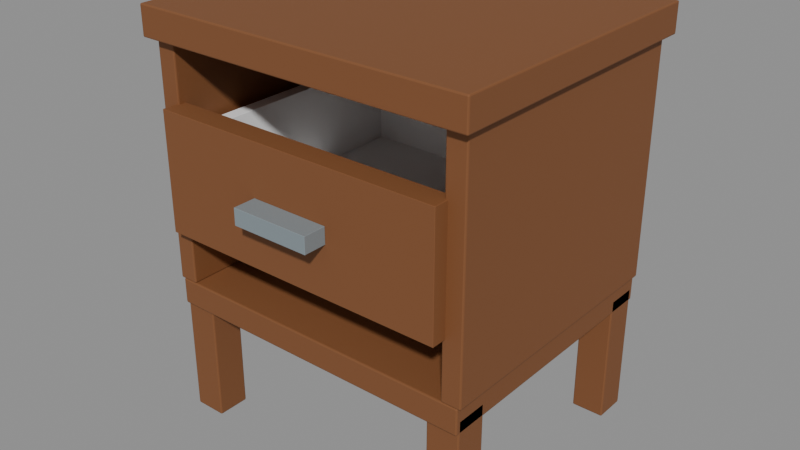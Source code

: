 # Source: bedside-table.blend  (saved by Blender 4.0.36; exported with 4.5.12 LTS)
import bpy
from mathutils import Matrix  # noqa: F401  (used for matrix-valued properties, if any)

bpy.ops.wm.read_factory_settings(use_empty=True)
scene = bpy.context.scene
scene.name = 'Scene'

# ---- materials (node trees are filled in below, after node groups)
mat_tropical_timber = bpy.data.materials.new('Tropical timber')
mat_tropical_timber.use_transparent_shadow = False
mat_tropical_timber.diffuse_color = (0.2159, 0.08228, 0.02843, 1.0)
mat_white = bpy.data.materials.new('White')
mat_white.use_transparent_shadow = False
mat_white.diffuse_color = (1.0, 1.0, 1.0, 1.0)
mat_satin_metal = bpy.data.materials.new('Satin metal')
mat_satin_metal.use_transparent_shadow = False
mat_satin_metal.diffuse_color = (0.305, 0.3663, 0.3968, 1.0)

# ---- material node trees
mat_tropical_timber.use_nodes = True; mat_tropical_timber.node_tree.nodes.clear()
_N = mat_tropical_timber.node_tree.nodes; _L = mat_tropical_timber.node_tree.links
n0 = _N.new('ShaderNodeBsdfPrincipled'); n0.name = 'Principled BSDF'; n0.location = (10, 300)
n0.inputs[0].default_value = (0.2159, 0.08228, 0.02843, 1.0)
n0.inputs[2].default_value = 0.68
n0.inputs[3].default_value = 1.45
n1 = _N.new('ShaderNodeOutputMaterial'); n1.name = 'Material Output'; n1.location = (300, 300)
_L.new(n0.outputs[0], n1.inputs[0])
n1.is_active_output = True
mat_white.use_nodes = True; mat_white.node_tree.nodes.clear()
_N = mat_white.node_tree.nodes; _L = mat_white.node_tree.links
n0 = _N.new('ShaderNodeBsdfPrincipled'); n0.name = 'Principled BSDF'; n0.location = (10, 300)
n0.inputs[0].default_value = (1.0, 1.0, 1.0, 1.0)
n0.inputs[2].default_value = 0.6
n0.inputs[3].default_value = 1.45
n1 = _N.new('ShaderNodeOutputMaterial'); n1.name = 'Material Output'; n1.location = (300, 300)
_L.new(n0.outputs[0], n1.inputs[0])
n1.is_active_output = True
mat_satin_metal.use_nodes = True; mat_satin_metal.node_tree.nodes.clear()
_N = mat_satin_metal.node_tree.nodes; _L = mat_satin_metal.node_tree.links
n0 = _N.new('ShaderNodeBsdfPrincipled'); n0.name = 'Principled BSDF'; n0.location = (10, 300)
n0.inputs[0].default_value = (0.305, 0.3663, 0.3968, 1.0)
n0.inputs[1].default_value = 0.35
n0.inputs[2].default_value = 0.48
n0.inputs[3].default_value = 1.45
n1 = _N.new('ShaderNodeOutputMaterial'); n1.name = 'Material Output'; n1.location = (300, 300)
_L.new(n0.outputs[0], n1.inputs[0])
n1.is_active_output = True

# ---- meshes
me_cube = bpy.data.meshes.new('Cube')
me_cube.from_pydata([(-0.025, -0.025, -0.1), (-0.025, -0.025, 0.1), (-0.025, 0.025, -0.1), (-0.025, 0.025, 0.1), (0.025, -0.025, -0.1), (0.025, -0.025, 0.1), (0.025, 0.025, -0.1), (0.025, 0.025, 0.1)], [], [(0, 1, 3, 2), (2, 3, 7, 6), (6, 7, 5, 4), (4, 5, 1, 0), (2, 6, 4, 0), (7, 3, 1, 5)])
_uv = me_cube.uv_layers.new(name='UVMap')
_uv.uv.foreach_set('vector', [0.375, 0.0, 0.625, 0.0, 0.625, 0.25, 0.375, 0.25, 0.375, 0.25, 0.625, 0.25, 0.625, 0.5, 0.375, 0.5, 0.375, 0.5, 0.625, 0.5, 0.625, 0.75, 0.375, 0.75, 0.375, 0.75, 0.625, 0.75, 0.625, 1.0, 0.375, 1.0, 0.125, 0.5, 0.375, 0.5, 0.375, 0.75, 0.125, 0.75, 0.625, 0.5, 0.875, 0.5, 0.875, 0.75, 0.625, 0.75])
me_cube.materials.append(mat_tropical_timber)
me_cube.update()
me_cube_001 = bpy.data.meshes.new('Cube.001')
me_cube_001.from_pydata([(-0.025, -0.025, -0.1), (-0.025, -0.025, 0.1), (-0.025, 0.025, -0.1), (-0.025, 0.025, 0.1), (0.025, -0.025, -0.1), (0.025, -0.025, 0.1), (0.025, 0.025, -0.1), (0.025, 0.025, 0.1)], [], [(0, 1, 3, 2), (2, 3, 7, 6), (6, 7, 5, 4), (4, 5, 1, 0), (2, 6, 4, 0), (7, 3, 1, 5)])
_uv = me_cube_001.uv_layers.new(name='UVMap')
_uv.uv.foreach_set('vector', [0.375, 0.0, 0.625, 0.0, 0.625, 0.25, 0.375, 0.25, 0.375, 0.25, 0.625, 0.25, 0.625, 0.5, 0.375, 0.5, 0.375, 0.5, 0.625, 0.5, 0.625, 0.75, 0.375, 0.75, 0.375, 0.75, 0.625, 0.75, 0.625, 1.0, 0.375, 1.0, 0.125, 0.5, 0.375, 0.5, 0.375, 0.75, 0.125, 0.75, 0.625, 0.5, 0.875, 0.5, 0.875, 0.75, 0.625, 0.75])
me_cube_001.materials.append(mat_tropical_timber)
me_cube_001.update()
me_cube_002 = bpy.data.meshes.new('Cube.002')
me_cube_002.from_pydata([(-0.025, -0.025, -0.1), (-0.025, -0.025, 0.1), (-0.025, 0.025, -0.1), (-0.025, 0.025, 0.1), (0.025, -0.025, -0.1), (0.025, -0.025, 0.1), (0.025, 0.025, -0.1), (0.025, 0.025, 0.1)], [], [(0, 1, 3, 2), (2, 3, 7, 6), (6, 7, 5, 4), (4, 5, 1, 0), (2, 6, 4, 0), (7, 3, 1, 5)])
_uv = me_cube_002.uv_layers.new(name='UVMap')
_uv.uv.foreach_set('vector', [0.375, 0.0, 0.625, 0.0, 0.625, 0.25, 0.375, 0.25, 0.375, 0.25, 0.625, 0.25, 0.625, 0.5, 0.375, 0.5, 0.375, 0.5, 0.625, 0.5, 0.625, 0.75, 0.375, 0.75, 0.375, 0.75, 0.625, 0.75, 0.625, 1.0, 0.375, 1.0, 0.125, 0.5, 0.375, 0.5, 0.375, 0.75, 0.125, 0.75, 0.625, 0.5, 0.875, 0.5, 0.875, 0.75, 0.625, 0.75])
me_cube_002.materials.append(mat_tropical_timber)
me_cube_002.update()
me_cube_003 = bpy.data.meshes.new('Cube.003')
me_cube_003.from_pydata([(-0.025, -0.025, -0.1), (-0.025, -0.025, 0.1), (-0.025, 0.025, -0.1), (-0.025, 0.025, 0.1), (0.025, -0.025, -0.1), (0.025, -0.025, 0.1), (0.025, 0.025, -0.1), (0.025, 0.025, 0.1)], [], [(0, 1, 3, 2), (2, 3, 7, 6), (6, 7, 5, 4), (4, 5, 1, 0), (2, 6, 4, 0), (7, 3, 1, 5)])
_uv = me_cube_003.uv_layers.new(name='UVMap')
_uv.uv.foreach_set('vector', [0.375, 0.0, 0.625, 0.0, 0.625, 0.25, 0.375, 0.25, 0.375, 0.25, 0.625, 0.25, 0.625, 0.5, 0.375, 0.5, 0.375, 0.5, 0.625, 0.5, 0.625, 0.75, 0.375, 0.75, 0.375, 0.75, 0.625, 0.75, 0.625, 1.0, 0.375, 1.0, 0.125, 0.5, 0.375, 0.5, 0.375, 0.75, 0.125, 0.75, 0.625, 0.5, 0.875, 0.5, 0.875, 0.75, 0.625, 0.75])
me_cube_003.materials.append(mat_tropical_timber)
me_cube_003.update()
me_cube_004 = bpy.data.meshes.new('Cube.004')
me_cube_004.from_pydata([(-0.245, -0.21, -0.02), (-0.245, -0.21, 0.02), (-0.245, 0.21, -0.02), (-0.245, 0.21, 0.02), (0.245, -0.21, -0.02), (0.245, -0.21, 0.02), (0.245, 0.21, -0.02), (0.245, 0.21, 0.02)], [], [(0, 1, 3, 2), (2, 3, 7, 6), (6, 7, 5, 4), (4, 5, 1, 0), (2, 6, 4, 0), (7, 3, 1, 5)])
_uv = me_cube_004.uv_layers.new(name='UVMap')
_uv.uv.foreach_set('vector', [0.375, 0.0, 0.625, 0.0, 0.625, 0.25, 0.375, 0.25, 0.375, 0.25, 0.625, 0.25, 0.625, 0.5, 0.375, 0.5, 0.375, 0.5, 0.625, 0.5, 0.625, 0.75, 0.375, 0.75, 0.375, 0.75, 0.625, 0.75, 0.625, 1.0, 0.375, 1.0, 0.125, 0.5, 0.375, 0.5, 0.375, 0.75, 0.125, 0.75, 0.625, 0.5, 0.875, 0.5, 0.875, 0.75, 0.625, 0.75])
me_cube_004.materials.append(mat_tropical_timber)
me_cube_004.update()
me_cube_005 = bpy.data.meshes.new('Cube.005')
me_cube_005.from_pydata([(-0.015, -0.21, -0.18), (-0.015, -0.21, 0.18), (-0.015, 0.21, -0.18), (-0.015, 0.21, 0.18), (0.015, -0.21, -0.18), (0.015, -0.21, 0.18), (0.015, 0.21, -0.18), (0.015, 0.21, 0.18)], [], [(0, 1, 3, 2), (2, 3, 7, 6), (6, 7, 5, 4), (4, 5, 1, 0), (2, 6, 4, 0), (7, 3, 1, 5)])
_uv = me_cube_005.uv_layers.new(name='UVMap')
_uv.uv.foreach_set('vector', [0.375, 0.0, 0.625, 0.0, 0.625, 0.25, 0.375, 0.25, 0.375, 0.25, 0.625, 0.25, 0.625, 0.5, 0.375, 0.5, 0.375, 0.5, 0.625, 0.5, 0.625, 0.75, 0.375, 0.75, 0.375, 0.75, 0.625, 0.75, 0.625, 1.0, 0.375, 1.0, 0.125, 0.5, 0.375, 0.5, 0.375, 0.75, 0.125, 0.75, 0.625, 0.5, 0.875, 0.5, 0.875, 0.75, 0.625, 0.75])
me_cube_005.materials.append(mat_tropical_timber)
me_cube_005.update()
me_cube_006 = bpy.data.meshes.new('Cube.006')
me_cube_006.from_pydata([(-0.015, -0.21, -0.18), (-0.015, -0.21, 0.18), (-0.015, 0.21, -0.18), (-0.015, 0.21, 0.18), (0.015, -0.21, -0.18), (0.015, -0.21, 0.18), (0.015, 0.21, -0.18), (0.015, 0.21, 0.18)], [], [(0, 1, 3, 2), (2, 3, 7, 6), (6, 7, 5, 4), (4, 5, 1, 0), (2, 6, 4, 0), (7, 3, 1, 5)])
_uv = me_cube_006.uv_layers.new(name='UVMap')
_uv.uv.foreach_set('vector', [0.375, 0.0, 0.625, 0.0, 0.625, 0.25, 0.375, 0.25, 0.375, 0.25, 0.625, 0.25, 0.625, 0.5, 0.375, 0.5, 0.375, 0.5, 0.625, 0.5, 0.625, 0.75, 0.375, 0.75, 0.375, 0.75, 0.625, 0.75, 0.625, 1.0, 0.375, 1.0, 0.125, 0.5, 0.375, 0.5, 0.375, 0.75, 0.125, 0.75, 0.625, 0.5, 0.875, 0.5, 0.875, 0.75, 0.625, 0.75])
me_cube_006.materials.append(mat_tropical_timber)
me_cube_006.update()
me_cube_007 = bpy.data.meshes.new('Cube.007')
me_cube_007.from_pydata([(-0.22, -0.015, -0.18), (-0.22, -0.015, 0.18), (-0.22, 0.015, -0.18), (-0.22, 0.015, 0.18), (0.22, -0.015, -0.18), (0.22, -0.015, 0.18), (0.22, 0.015, -0.18), (0.22, 0.015, 0.18)], [], [(0, 1, 3, 2), (2, 3, 7, 6), (6, 7, 5, 4), (4, 5, 1, 0), (2, 6, 4, 0), (7, 3, 1, 5)])
_uv = me_cube_007.uv_layers.new(name='UVMap')
_uv.uv.foreach_set('vector', [0.375, 0.0, 0.625, 0.0, 0.625, 0.25, 0.375, 0.25, 0.375, 0.25, 0.625, 0.25, 0.625, 0.5, 0.375, 0.5, 0.375, 0.5, 0.625, 0.5, 0.625, 0.75, 0.375, 0.75, 0.375, 0.75, 0.625, 0.75, 0.625, 1.0, 0.375, 1.0, 0.125, 0.5, 0.375, 0.5, 0.375, 0.75, 0.125, 0.75, 0.625, 0.5, 0.875, 0.5, 0.875, 0.75, 0.625, 0.75])
me_cube_007.materials.append(mat_tropical_timber)
me_cube_007.update()
me_cube_008 = bpy.data.meshes.new('Cube.008')
me_cube_008.from_pydata([(-0.26, -0.225, -0.0225), (-0.26, -0.225, 0.0225), (-0.26, 0.225, -0.0225), (-0.26, 0.225, 0.0225), (0.26, -0.225, -0.0225), (0.26, -0.225, 0.0225), (0.26, 0.225, -0.0225), (0.26, 0.225, 0.0225)], [], [(0, 1, 3, 2), (2, 3, 7, 6), (6, 7, 5, 4), (4, 5, 1, 0), (2, 6, 4, 0), (7, 3, 1, 5)])
_uv = me_cube_008.uv_layers.new(name='UVMap')
_uv.uv.foreach_set('vector', [0.375, 0.0, 0.625, 0.0, 0.625, 0.25, 0.375, 0.25, 0.375, 0.25, 0.625, 0.25, 0.625, 0.5, 0.375, 0.5, 0.375, 0.5, 0.625, 0.5, 0.625, 0.75, 0.375, 0.75, 0.375, 0.75, 0.625, 0.75, 0.625, 1.0, 0.375, 1.0, 0.125, 0.5, 0.375, 0.5, 0.375, 0.75, 0.125, 0.75, 0.625, 0.5, 0.875, 0.5, 0.875, 0.75, 0.625, 0.75])
me_cube_008.materials.append(mat_tropical_timber)
me_cube_008.update()
me_cube_009 = bpy.data.meshes.new('Cube.009')
me_cube_009.from_pydata([(-0.225, -0.0175, -0.09), (-0.225, -0.0175, 0.09), (-0.225, 0.0175, -0.09), (-0.225, 0.0175, 0.09), (0.225, -0.0175, -0.09), (0.225, -0.0175, 0.09), (0.225, 0.0175, -0.09), (0.225, 0.0175, 0.09)], [], [(0, 1, 3, 2), (2, 3, 7, 6), (6, 7, 5, 4), (4, 5, 1, 0), (2, 6, 4, 0), (7, 3, 1, 5)])
_uv = me_cube_009.uv_layers.new(name='UVMap')
_uv.uv.foreach_set('vector', [0.375, 0.0, 0.625, 0.0, 0.625, 0.25, 0.375, 0.25, 0.375, 0.25, 0.625, 0.25, 0.625, 0.5, 0.375, 0.5, 0.375, 0.5, 0.625, 0.5, 0.625, 0.75, 0.375, 0.75, 0.375, 0.75, 0.625, 0.75, 0.625, 1.0, 0.375, 1.0, 0.125, 0.5, 0.375, 0.5, 0.375, 0.75, 0.125, 0.75, 0.625, 0.5, 0.875, 0.5, 0.875, 0.75, 0.625, 0.75])
me_cube_009.materials.append(mat_tropical_timber)
me_cube_009.update()
me_cube_010 = bpy.data.meshes.new('Cube.010')
me_cube_010.from_pydata([(-0.21, -0.18, -0.01), (-0.21, -0.18, 0.01), (-0.21, 0.18, -0.01), (-0.21, 0.18, 0.01), (0.21, -0.18, -0.01), (0.21, -0.18, 0.01), (0.21, 0.18, -0.01), (0.21, 0.18, 0.01)], [], [(0, 1, 3, 2), (2, 3, 7, 6), (6, 7, 5, 4), (4, 5, 1, 0), (2, 6, 4, 0), (7, 3, 1, 5)])
_uv = me_cube_010.uv_layers.new(name='UVMap')
_uv.uv.foreach_set('vector', [0.375, 0.0, 0.625, 0.0, 0.625, 0.25, 0.375, 0.25, 0.375, 0.25, 0.625, 0.25, 0.625, 0.5, 0.375, 0.5, 0.375, 0.5, 0.625, 0.5, 0.625, 0.75, 0.375, 0.75, 0.375, 0.75, 0.625, 0.75, 0.625, 1.0, 0.375, 1.0, 0.125, 0.5, 0.375, 0.5, 0.375, 0.75, 0.125, 0.75, 0.625, 0.5, 0.875, 0.5, 0.875, 0.75, 0.625, 0.75])
me_cube_010.materials.append(mat_white)
me_cube_010.update()
me_cube_011 = bpy.data.meshes.new('Cube.011')
me_cube_011.from_pydata([(-0.01, -0.175, -0.07), (-0.01, -0.175, 0.07), (-0.01, 0.175, -0.07), (-0.01, 0.175, 0.07), (0.01, -0.175, -0.07), (0.01, -0.175, 0.07), (0.01, 0.175, -0.07), (0.01, 0.175, 0.07)], [], [(0, 1, 3, 2), (2, 3, 7, 6), (6, 7, 5, 4), (4, 5, 1, 0), (2, 6, 4, 0), (7, 3, 1, 5)])
_uv = me_cube_011.uv_layers.new(name='UVMap')
_uv.uv.foreach_set('vector', [0.375, 0.0, 0.625, 0.0, 0.625, 0.25, 0.375, 0.25, 0.375, 0.25, 0.625, 0.25, 0.625, 0.5, 0.375, 0.5, 0.375, 0.5, 0.625, 0.5, 0.625, 0.75, 0.375, 0.75, 0.375, 0.75, 0.625, 0.75, 0.625, 1.0, 0.375, 1.0, 0.125, 0.5, 0.375, 0.5, 0.375, 0.75, 0.125, 0.75, 0.625, 0.5, 0.875, 0.5, 0.875, 0.75, 0.625, 0.75])
me_cube_011.materials.append(mat_white)
me_cube_011.update()
me_cube_012 = bpy.data.meshes.new('Cube.012')
me_cube_012.from_pydata([(-0.01, -0.175, -0.07), (-0.01, -0.175, 0.07), (-0.01, 0.175, -0.07), (-0.01, 0.175, 0.07), (0.01, -0.175, -0.07), (0.01, -0.175, 0.07), (0.01, 0.175, -0.07), (0.01, 0.175, 0.07)], [], [(0, 1, 3, 2), (2, 3, 7, 6), (6, 7, 5, 4), (4, 5, 1, 0), (2, 6, 4, 0), (7, 3, 1, 5)])
_uv = me_cube_012.uv_layers.new(name='UVMap')
_uv.uv.foreach_set('vector', [0.375, 0.0, 0.625, 0.0, 0.625, 0.25, 0.375, 0.25, 0.375, 0.25, 0.625, 0.25, 0.625, 0.5, 0.375, 0.5, 0.375, 0.5, 0.625, 0.5, 0.625, 0.75, 0.375, 0.75, 0.375, 0.75, 0.625, 0.75, 0.625, 1.0, 0.375, 1.0, 0.125, 0.5, 0.375, 0.5, 0.375, 0.75, 0.125, 0.75, 0.625, 0.5, 0.875, 0.5, 0.875, 0.75, 0.625, 0.75])
me_cube_012.materials.append(mat_white)
me_cube_012.update()
me_cube_013 = bpy.data.meshes.new('Cube.013')
me_cube_013.from_pydata([(-0.19, -0.01, -0.07), (-0.19, -0.01, 0.07), (-0.19, 0.01, -0.07), (-0.19, 0.01, 0.07), (0.19, -0.01, -0.07), (0.19, -0.01, 0.07), (0.19, 0.01, -0.07), (0.19, 0.01, 0.07)], [], [(0, 1, 3, 2), (2, 3, 7, 6), (6, 7, 5, 4), (4, 5, 1, 0), (2, 6, 4, 0), (7, 3, 1, 5)])
_uv = me_cube_013.uv_layers.new(name='UVMap')
_uv.uv.foreach_set('vector', [0.375, 0.0, 0.625, 0.0, 0.625, 0.25, 0.375, 0.25, 0.375, 0.25, 0.625, 0.25, 0.625, 0.5, 0.375, 0.5, 0.375, 0.5, 0.625, 0.5, 0.625, 0.75, 0.375, 0.75, 0.375, 0.75, 0.625, 0.75, 0.625, 1.0, 0.375, 1.0, 0.125, 0.5, 0.375, 0.5, 0.375, 0.75, 0.125, 0.75, 0.625, 0.5, 0.875, 0.5, 0.875, 0.75, 0.625, 0.75])
me_cube_013.materials.append(mat_white)
me_cube_013.update()
me_cube_014 = bpy.data.meshes.new('Cube.014')
me_cube_014.from_pydata([(-0.06, -0.0175, -0.0125), (-0.06, -0.0175, 0.0125), (-0.06, 0.0175, -0.0125), (-0.06, 0.0175, 0.0125), (0.06, -0.0175, -0.0125), (0.06, -0.0175, 0.0125), (0.06, 0.0175, -0.0125), (0.06, 0.0175, 0.0125)], [], [(0, 1, 3, 2), (2, 3, 7, 6), (6, 7, 5, 4), (4, 5, 1, 0), (2, 6, 4, 0), (7, 3, 1, 5)])
_uv = me_cube_014.uv_layers.new(name='UVMap')
_uv.uv.foreach_set('vector', [0.375, 0.0, 0.625, 0.0, 0.625, 0.25, 0.375, 0.25, 0.375, 0.25, 0.625, 0.25, 0.625, 0.5, 0.375, 0.5, 0.375, 0.5, 0.625, 0.5, 0.625, 0.75, 0.375, 0.75, 0.375, 0.75, 0.625, 0.75, 0.625, 1.0, 0.375, 1.0, 0.125, 0.5, 0.375, 0.5, 0.375, 0.75, 0.125, 0.75, 0.625, 0.5, 0.875, 0.5, 0.875, 0.75, 0.625, 0.75])
me_cube_014.materials.append(mat_satin_metal)
me_cube_014.update()

# ---- objects
ob_asset_bedsidetable = bpy.data.objects.new('ASSET_BedsideTable', None)
ob_leg = bpy.data.objects.new('Leg', me_cube)
ob_leg_001 = bpy.data.objects.new('Leg.001', me_cube_001)
ob_leg_002 = bpy.data.objects.new('Leg.002', me_cube_002)
ob_leg_003 = bpy.data.objects.new('Leg.003', me_cube_003)
ob_bottom = bpy.data.objects.new('Bottom', me_cube_004)
ob_side = bpy.data.objects.new('Side', me_cube_005)
ob_side_001 = bpy.data.objects.new('Side.001', me_cube_006)
ob_back = bpy.data.objects.new('Back', me_cube_007)
ob_top = bpy.data.objects.new('Top', me_cube_008)
ob_movable_drawer = bpy.data.objects.new('MOVABLE_Drawer', None)
ob_drawer_front = bpy.data.objects.new('Drawer_Front', me_cube_009)
ob_drawer_floor = bpy.data.objects.new('Drawer_Floor', me_cube_010)
ob_drawer_side = bpy.data.objects.new('Drawer_Side', me_cube_011)
ob_drawer_side_001 = bpy.data.objects.new('Drawer_Side.001', me_cube_012)
ob_drawer_back = bpy.data.objects.new('Drawer_Back', me_cube_013)
ob_pull = bpy.data.objects.new('Pull', me_cube_014)

# ---- transforms, parenting, visibility, modifiers, constraints
ob_asset_bedsidetable.location = (0.0, 0.0, 0.0)
ob_leg.parent = ob_asset_bedsidetable
ob_leg.location = (-0.22, -0.18, 0.1)
_m = ob_leg.modifiers.new('Editable eased edges', 'BEVEL')
_m.width = 0.002
_m.width_pct = 0.002
_m.segments = 2
ob_leg_001.parent = ob_asset_bedsidetable
ob_leg_001.location = (-0.22, 0.18, 0.1)
_m = ob_leg_001.modifiers.new('Editable eased edges', 'BEVEL')
_m.width = 0.002
_m.width_pct = 0.002
_m.segments = 2
ob_leg_002.parent = ob_asset_bedsidetable
ob_leg_002.location = (0.22, -0.18, 0.1)
_m = ob_leg_002.modifiers.new('Editable eased edges', 'BEVEL')
_m.width = 0.002
_m.width_pct = 0.002
_m.segments = 2
ob_leg_003.parent = ob_asset_bedsidetable
ob_leg_003.location = (0.22, 0.18, 0.1)
_m = ob_leg_003.modifiers.new('Editable eased edges', 'BEVEL')
_m.width = 0.002
_m.width_pct = 0.002
_m.segments = 2
ob_bottom.parent = ob_asset_bedsidetable
ob_bottom.location = (0.0, 0.0, 0.2)
_m = ob_bottom.modifiers.new('Editable eased edges', 'BEVEL')
_m.width = 0.002
_m.width_pct = 0.002
_m.segments = 2
ob_side.parent = ob_asset_bedsidetable
ob_side.location = (-0.235, 0.0, 0.4)
_m = ob_side.modifiers.new('Editable eased edges', 'BEVEL')
_m.width = 0.002
_m.width_pct = 0.002
_m.segments = 2
ob_side_001.parent = ob_asset_bedsidetable
ob_side_001.location = (0.235, 0.0, 0.4)
_m = ob_side_001.modifiers.new('Editable eased edges', 'BEVEL')
_m.width = 0.002
_m.width_pct = 0.002
_m.segments = 2
ob_back.parent = ob_asset_bedsidetable
ob_back.location = (0.0, 0.195, 0.4)
_m = ob_back.modifiers.new('Editable eased edges', 'BEVEL')
_m.width = 0.002
_m.width_pct = 0.002
_m.segments = 2
ob_top.parent = ob_asset_bedsidetable
ob_top.location = (0.0, 0.0, 0.6)
_m = ob_top.modifiers.new('Editable eased edges', 'BEVEL')
_m.width = 0.002
_m.width_pct = 0.002
_m.segments = 2
ob_movable_drawer.parent = ob_asset_bedsidetable
ob_movable_drawer.location = (0.0, 0.0, 0.4)
ob_drawer_front.parent = ob_movable_drawer
ob_drawer_front.location = (0.0, -0.215, 0.0)
_m = ob_drawer_front.modifiers.new('Editable eased edges', 'BEVEL')
_m.width = 0.0005
_m.width_pct = 0.0005
_m.segments = 2
ob_drawer_floor.parent = ob_movable_drawer
ob_drawer_floor.location = (0.0, -0.005, -0.075)
_m = ob_drawer_floor.modifiers.new('Editable eased edges', 'BEVEL')
_m.width = 0.0005
_m.width_pct = 0.0005
_m.segments = 2
ob_drawer_side.parent = ob_movable_drawer
ob_drawer_side.location = (-0.2, 0.0, -0.01)
_m = ob_drawer_side.modifiers.new('Editable eased edges', 'BEVEL')
_m.width = 0.0005
_m.width_pct = 0.0005
_m.segments = 2
ob_drawer_side_001.parent = ob_movable_drawer
ob_drawer_side_001.location = (0.2, 0.0, -0.01)
_m = ob_drawer_side_001.modifiers.new('Editable eased edges', 'BEVEL')
_m.width = 0.0005
_m.width_pct = 0.0005
_m.segments = 2
ob_drawer_back.parent = ob_movable_drawer
ob_drawer_back.location = (0.0, 0.17, -0.01)
_m = ob_drawer_back.modifiers.new('Editable eased edges', 'BEVEL')
_m.width = 0.0005
_m.width_pct = 0.0005
_m.segments = 2
ob_pull.parent = ob_movable_drawer
ob_pull.location = (0.0, -0.25, 0.0)
_m = ob_pull.modifiers.new('Editable eased edges', 'BEVEL')
_m.width = 0.0005
_m.width_pct = 0.0005
_m.segments = 2

# ---- collection membership
scene.collection.objects.link(ob_asset_bedsidetable)
scene.collection.objects.link(ob_leg)
scene.collection.objects.link(ob_leg_001)
scene.collection.objects.link(ob_leg_002)
scene.collection.objects.link(ob_leg_003)
scene.collection.objects.link(ob_bottom)
scene.collection.objects.link(ob_side)
scene.collection.objects.link(ob_side_001)
scene.collection.objects.link(ob_back)
scene.collection.objects.link(ob_top)
scene.collection.objects.link(ob_movable_drawer)
scene.collection.objects.link(ob_drawer_front)
scene.collection.objects.link(ob_drawer_floor)
scene.collection.objects.link(ob_drawer_side)
scene.collection.objects.link(ob_drawer_side_001)
scene.collection.objects.link(ob_drawer_back)
scene.collection.objects.link(ob_pull)

# ---- scene / render settings (as saved in the file)
scene.frame_start = 1; scene.frame_end = 49; scene.frame_set(1)
scene.render.engine = 'BLENDER_EEVEE_NEXT'
scene.cycles.sampling_pattern = 'TABULATED_SOBOL'
bpy.context.view_layer.update()

# ---- added for rendering (the .blend has no active camera and no usable light): camera, sun + grey world if the file has none
cam_auto = bpy.data.cameras.new('AutoCamera')
cam_auto.lens = 50.0
cam_auto.sensor_width = 36.0
cam_auto.clip_end = 1000.0
ob_auto_camera = bpy.data.objects.new('AutoCamera', cam_auto)
scene.collection.objects.link(ob_auto_camera)
ob_auto_camera.location = (0.877971, -1.07481, 1.01363)
ob_auto_camera.rotation_euler = (1.09748, -7.21219e-08, 0.694738)
scene.camera = ob_auto_camera
light_auto_sun = bpy.data.lights.new('AutoSun', 'SUN')
light_auto_sun.energy = 3.0
light_auto_sun.angle = 0.0523599
ob_auto_sun = bpy.data.objects.new('AutoSun', light_auto_sun)
scene.collection.objects.link(ob_auto_sun)
ob_auto_sun.rotation_euler = (0.872665, 0.174533, 0.523599)
if scene.world is None:
    world_auto = bpy.data.worlds.new('AutoWorld')
    world_auto.color = (0.3, 0.3, 0.3)
    scene.world = world_auto
bpy.context.view_layer.update()
